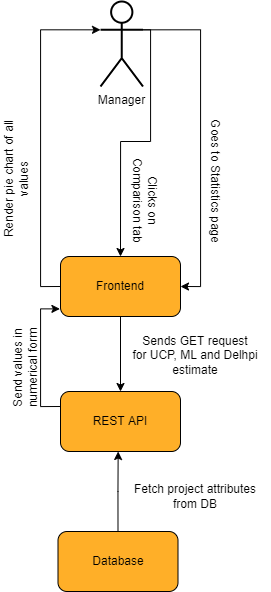

The diagram above was exported from draw.io. Its source (the exported page's mxGraphModel, read from the mxfile embedded in the PNG):
<mxGraphModel dx="651" dy="726" grid="1" gridSize="10" guides="1" tooltips="1" connect="1" arrows="1" fold="1" page="1" pageScale="1" pageWidth="850" pageHeight="1100" math="0" shadow="0">
  <root>
    <mxCell id="0" />
    <mxCell id="1" parent="0" />
    <mxCell id="dJVPYhrpnqMGrTZpVJlw-2" value="" style="group;fontSize=12;" parent="1" vertex="1" connectable="0">
      <mxGeometry x="360" y="935" width="120" height="60" as="geometry" />
    </mxCell>
    <mxCell id="dJVPYhrpnqMGrTZpVJlw-3" value="" style="rounded=1;whiteSpace=wrap;html=1;fillColor=#FFAF28;fontSize=12;" parent="dJVPYhrpnqMGrTZpVJlw-2" vertex="1">
      <mxGeometry width="120" height="60" as="geometry" />
    </mxCell>
    <mxCell id="dJVPYhrpnqMGrTZpVJlw-4" value="&lt;font style=&quot;font-size: 12px;&quot;&gt;Frontend&lt;/font&gt;" style="text;html=1;strokeColor=none;fillColor=none;align=center;verticalAlign=middle;whiteSpace=wrap;rounded=0;fontSize=12;" parent="dJVPYhrpnqMGrTZpVJlw-2" vertex="1">
      <mxGeometry x="30" y="15" width="60" height="30" as="geometry" />
    </mxCell>
    <mxCell id="dJVPYhrpnqMGrTZpVJlw-5" value="" style="group;fontSize=12;" parent="1" vertex="1" connectable="0">
      <mxGeometry x="360" y="1070" width="120" height="60" as="geometry" />
    </mxCell>
    <mxCell id="dJVPYhrpnqMGrTZpVJlw-6" value="" style="rounded=1;whiteSpace=wrap;html=1;fillColor=#FFAF28;fontSize=12;" parent="dJVPYhrpnqMGrTZpVJlw-5" vertex="1">
      <mxGeometry width="120" height="60" as="geometry" />
    </mxCell>
    <mxCell id="dJVPYhrpnqMGrTZpVJlw-7" value="&lt;font style=&quot;font-size: 12px;&quot;&gt;REST API&lt;/font&gt;" style="text;html=1;strokeColor=none;fillColor=none;align=center;verticalAlign=middle;whiteSpace=wrap;rounded=0;fontSize=12;" parent="dJVPYhrpnqMGrTZpVJlw-5" vertex="1">
      <mxGeometry x="30" y="15" width="60" height="30" as="geometry" />
    </mxCell>
    <mxCell id="zKtxYzDtgMHf7QNr22eT-5" style="edgeStyle=orthogonalEdgeStyle;rounded=0;orthogonalLoop=1;jettySize=auto;html=1;exitX=1;exitY=0.3333333333333333;exitDx=0;exitDy=0;exitPerimeter=0;entryX=1;entryY=0.5;entryDx=0;entryDy=0;" edge="1" parent="1" source="dJVPYhrpnqMGrTZpVJlw-9" target="dJVPYhrpnqMGrTZpVJlw-3">
      <mxGeometry relative="1" as="geometry">
        <Array as="points">
          <mxPoint x="500" y="708" />
          <mxPoint x="500" y="965" />
        </Array>
      </mxGeometry>
    </mxCell>
    <mxCell id="zKtxYzDtgMHf7QNr22eT-7" style="edgeStyle=orthogonalEdgeStyle;rounded=0;orthogonalLoop=1;jettySize=auto;html=1;exitX=1;exitY=0.3333333333333333;exitDx=0;exitDy=0;exitPerimeter=0;entryX=0.5;entryY=0;entryDx=0;entryDy=0;" edge="1" parent="1" source="dJVPYhrpnqMGrTZpVJlw-9" target="dJVPYhrpnqMGrTZpVJlw-3">
      <mxGeometry relative="1" as="geometry">
        <Array as="points">
          <mxPoint x="450" y="708" />
          <mxPoint x="450" y="820" />
          <mxPoint x="420" y="820" />
        </Array>
      </mxGeometry>
    </mxCell>
    <mxCell id="dJVPYhrpnqMGrTZpVJlw-9" value="Manager" style="shape=umlActor;verticalLabelPosition=bottom;verticalAlign=top;html=1;outlineConnect=0;rounded=1;strokeWidth=2;fontSize=12;" parent="1" vertex="1">
      <mxGeometry x="400" y="680" width="42.5" height="85" as="geometry" />
    </mxCell>
    <mxCell id="dJVPYhrpnqMGrTZpVJlw-11" value="" style="group;fontSize=12;" parent="1" vertex="1" connectable="0">
      <mxGeometry x="357.5" y="1210" width="120" height="60" as="geometry" />
    </mxCell>
    <mxCell id="dJVPYhrpnqMGrTZpVJlw-12" value="" style="rounded=1;whiteSpace=wrap;html=1;fillColor=#FFAF28;fontSize=12;" parent="dJVPYhrpnqMGrTZpVJlw-11" vertex="1">
      <mxGeometry width="120" height="60" as="geometry" />
    </mxCell>
    <mxCell id="dJVPYhrpnqMGrTZpVJlw-13" value="&lt;font style=&quot;font-size: 12px&quot;&gt;Database&lt;/font&gt;" style="text;html=1;strokeColor=none;fillColor=none;align=center;verticalAlign=middle;whiteSpace=wrap;rounded=0;fontSize=12;" parent="dJVPYhrpnqMGrTZpVJlw-11" vertex="1">
      <mxGeometry x="30" y="15" width="60" height="30" as="geometry" />
    </mxCell>
    <mxCell id="dJVPYhrpnqMGrTZpVJlw-24" value="Goes to Statistics page" style="text;html=1;strokeColor=none;fillColor=none;align=center;verticalAlign=middle;whiteSpace=wrap;rounded=0;rotation=90;" parent="1" vertex="1">
      <mxGeometry x="440" y="845" width="150" height="30" as="geometry" />
    </mxCell>
    <mxCell id="dJVPYhrpnqMGrTZpVJlw-26" value="Clicks on Comparison&amp;nbsp;tab" style="text;html=1;strokeColor=none;fillColor=none;align=center;verticalAlign=middle;whiteSpace=wrap;rounded=0;rotation=90;" parent="1" vertex="1">
      <mxGeometry x="390" y="870" width="110" height="17.5" as="geometry" />
    </mxCell>
    <mxCell id="dJVPYhrpnqMGrTZpVJlw-28" value="Sends GET request&lt;br&gt;for UCP, ML and Delhpi estimate" style="text;html=1;strokeColor=none;fillColor=none;align=center;verticalAlign=middle;whiteSpace=wrap;rounded=0;" parent="1" vertex="1">
      <mxGeometry x="420" y="1019.4300000000001" width="150" height="30" as="geometry" />
    </mxCell>
    <mxCell id="dJVPYhrpnqMGrTZpVJlw-30" value="Fetch project attributes from DB" style="text;html=1;strokeColor=none;fillColor=none;align=center;verticalAlign=middle;whiteSpace=wrap;rounded=0;" parent="1" vertex="1">
      <mxGeometry x="420" y="1160" width="150" height="30" as="geometry" />
    </mxCell>
    <mxCell id="zKtxYzDtgMHf7QNr22eT-8" style="edgeStyle=orthogonalEdgeStyle;rounded=0;orthogonalLoop=1;jettySize=auto;html=1;exitX=0;exitY=0.5;exitDx=0;exitDy=0;entryX=0;entryY=0.3333333333333333;entryDx=0;entryDy=0;entryPerimeter=0;" edge="1" parent="1" source="dJVPYhrpnqMGrTZpVJlw-3" target="dJVPYhrpnqMGrTZpVJlw-9">
      <mxGeometry relative="1" as="geometry" />
    </mxCell>
    <mxCell id="dJVPYhrpnqMGrTZpVJlw-36" value="Render pie chart of all values" style="text;html=1;strokeColor=none;fillColor=none;align=center;verticalAlign=middle;whiteSpace=wrap;rounded=0;rotation=-90;" parent="1" vertex="1">
      <mxGeometry x="240" y="842.5" width="150" height="30" as="geometry" />
    </mxCell>
    <mxCell id="zKtxYzDtgMHf7QNr22eT-12" style="edgeStyle=orthogonalEdgeStyle;rounded=0;orthogonalLoop=1;jettySize=auto;html=1;exitX=0.5;exitY=1;exitDx=0;exitDy=0;" edge="1" parent="1" source="dJVPYhrpnqMGrTZpVJlw-3" target="dJVPYhrpnqMGrTZpVJlw-6">
      <mxGeometry relative="1" as="geometry" />
    </mxCell>
    <mxCell id="zKtxYzDtgMHf7QNr22eT-13" style="edgeStyle=orthogonalEdgeStyle;rounded=0;orthogonalLoop=1;jettySize=auto;html=1;exitX=0;exitY=0.25;exitDx=0;exitDy=0;entryX=-0.005;entryY=0.873;entryDx=0;entryDy=0;entryPerimeter=0;" edge="1" parent="1" source="dJVPYhrpnqMGrTZpVJlw-6" target="dJVPYhrpnqMGrTZpVJlw-3">
      <mxGeometry relative="1" as="geometry" />
    </mxCell>
    <mxCell id="dJVPYhrpnqMGrTZpVJlw-33" value="Send values in &lt;br&gt;numerical form&amp;nbsp;" style="text;html=1;strokeColor=none;fillColor=none;align=center;verticalAlign=middle;whiteSpace=wrap;rounded=0;rotation=-90;" parent="1" vertex="1">
      <mxGeometry x="250" y="1030" width="150" height="30" as="geometry" />
    </mxCell>
    <mxCell id="zKtxYzDtgMHf7QNr22eT-15" style="edgeStyle=orthogonalEdgeStyle;rounded=0;orthogonalLoop=1;jettySize=auto;html=1;exitX=0.5;exitY=0;exitDx=0;exitDy=0;" edge="1" parent="1" source="dJVPYhrpnqMGrTZpVJlw-12">
      <mxGeometry relative="1" as="geometry">
        <mxPoint x="417.6521739130435" y="1130" as="targetPoint" />
      </mxGeometry>
    </mxCell>
  </root>
</mxGraphModel>